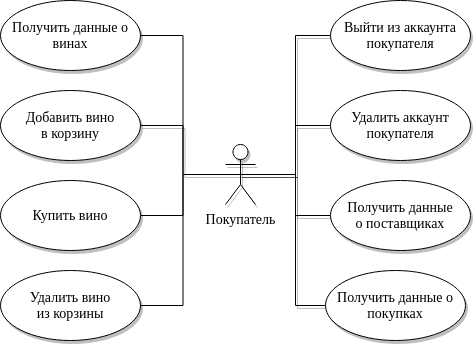

The diagram above was exported from draw.io. Its source (the exported page's mxGraphModel, read from the mxfile embedded in the PNG):
<mxGraphModel dx="1466" dy="534" grid="1" gridSize="10" guides="1" tooltips="1" connect="1" arrows="1" fold="1" page="1" pageScale="1" pageWidth="500" pageHeight="400" math="0" shadow="0">
  <root>
    <mxCell id="0" />
    <mxCell id="1" parent="0" />
    <mxCell id="T_eLvntfkZ01jLBQmIbZ-3" style="edgeStyle=orthogonalEdgeStyle;rounded=0;orthogonalLoop=1;jettySize=auto;html=1;exitX=0.5;exitY=0.5;exitDx=0;exitDy=0;exitPerimeter=0;entryX=0;entryY=0.5;entryDx=0;entryDy=0;fontFamily=Times New Roman;fontSize=14;endArrow=none;endFill=0;shadow=1;" parent="1" source="T_eLvntfkZ01jLBQmIbZ-7" target="T_eLvntfkZ01jLBQmIbZ-10" edge="1">
      <mxGeometry relative="1" as="geometry">
        <Array as="points">
          <mxPoint x="-190" y="204" />
          <mxPoint x="-190" y="65" />
        </Array>
      </mxGeometry>
    </mxCell>
    <mxCell id="Mqb5v_7sOQf40GGbvgFc-6" style="edgeStyle=orthogonalEdgeStyle;rounded=0;orthogonalLoop=1;jettySize=auto;html=1;exitX=0.5;exitY=0.5;exitDx=0;exitDy=0;exitPerimeter=0;entryX=0;entryY=0.5;entryDx=0;entryDy=0;shadow=1;endArrow=none;endFill=0;" parent="1" source="T_eLvntfkZ01jLBQmIbZ-7" target="l9whXKzWX6i6eL7v-sF3-1" edge="1">
      <mxGeometry relative="1" as="geometry">
        <Array as="points">
          <mxPoint x="-190" y="204" />
          <mxPoint x="-190" y="155" />
        </Array>
      </mxGeometry>
    </mxCell>
    <mxCell id="Mqb5v_7sOQf40GGbvgFc-8" style="edgeStyle=orthogonalEdgeStyle;rounded=0;orthogonalLoop=1;jettySize=auto;html=1;exitX=0.5;exitY=0.5;exitDx=0;exitDy=0;exitPerimeter=0;entryX=0;entryY=0.5;entryDx=0;entryDy=0;shadow=1;endArrow=none;endFill=0;" parent="1" source="T_eLvntfkZ01jLBQmIbZ-7" target="Mqb5v_7sOQf40GGbvgFc-3" edge="1">
      <mxGeometry relative="1" as="geometry">
        <Array as="points">
          <mxPoint x="-190" y="204" />
          <mxPoint x="-190" y="245" />
        </Array>
      </mxGeometry>
    </mxCell>
    <mxCell id="2Gsf03QilmLE-Em0UzMC-5" style="edgeStyle=orthogonalEdgeStyle;rounded=0;orthogonalLoop=1;jettySize=auto;html=1;exitX=0.5;exitY=0.5;exitDx=0;exitDy=0;exitPerimeter=0;entryX=1;entryY=0.5;entryDx=0;entryDy=0;endArrow=none;endFill=0;" parent="1" source="T_eLvntfkZ01jLBQmIbZ-7" target="l9whXKzWX6i6eL7v-sF3-8" edge="1">
      <mxGeometry relative="1" as="geometry" />
    </mxCell>
    <mxCell id="2Gsf03QilmLE-Em0UzMC-6" style="edgeStyle=orthogonalEdgeStyle;rounded=0;orthogonalLoop=1;jettySize=auto;html=1;exitX=0.5;exitY=0.5;exitDx=0;exitDy=0;exitPerimeter=0;entryX=1;entryY=0.5;entryDx=0;entryDy=0;endArrow=none;endFill=0;" parent="1" source="T_eLvntfkZ01jLBQmIbZ-7" target="Mqb5v_7sOQf40GGbvgFc-4" edge="1">
      <mxGeometry relative="1" as="geometry" />
    </mxCell>
    <mxCell id="2Gsf03QilmLE-Em0UzMC-7" style="edgeStyle=orthogonalEdgeStyle;rounded=0;orthogonalLoop=1;jettySize=auto;html=1;exitX=0.5;exitY=0.5;exitDx=0;exitDy=0;exitPerimeter=0;entryX=1;entryY=0.5;entryDx=0;entryDy=0;endArrow=none;endFill=0;" parent="1" source="T_eLvntfkZ01jLBQmIbZ-7" target="2Gsf03QilmLE-Em0UzMC-1" edge="1">
      <mxGeometry relative="1" as="geometry" />
    </mxCell>
    <mxCell id="2Gsf03QilmLE-Em0UzMC-10" style="edgeStyle=orthogonalEdgeStyle;rounded=0;sketch=0;orthogonalLoop=1;jettySize=auto;html=1;exitX=0.5;exitY=0.5;exitDx=0;exitDy=0;exitPerimeter=0;entryX=0;entryY=0.5;entryDx=0;entryDy=0;shadow=1;endArrow=none;endFill=0;" parent="1" source="T_eLvntfkZ01jLBQmIbZ-7" target="Iz55jivlWVwm9G-fOAjz-2" edge="1">
      <mxGeometry relative="1" as="geometry">
        <Array as="points">
          <mxPoint x="-190" y="204" />
          <mxPoint x="-190" y="335" />
        </Array>
      </mxGeometry>
    </mxCell>
    <mxCell id="T_eLvntfkZ01jLBQmIbZ-7" value="Покупатель" style="shape=umlActor;verticalLabelPosition=bottom;verticalAlign=top;html=1;fontFamily=Times New Roman;fontSize=14;shadow=1;" parent="1" vertex="1">
      <mxGeometry x="-260" y="174" width="30" height="60" as="geometry" />
    </mxCell>
    <mxCell id="T_eLvntfkZ01jLBQmIbZ-10" value="Выйти из аккаунта покупателя" style="ellipse;whiteSpace=wrap;html=1;fontFamily=Times New Roman;fontSize=14;shadow=1;" parent="1" vertex="1">
      <mxGeometry x="-155" y="30" width="140" height="70" as="geometry" />
    </mxCell>
    <mxCell id="Iz55jivlWVwm9G-fOAjz-2" value="Получить данные о покупках" style="ellipse;whiteSpace=wrap;html=1;fontFamily=Times New Roman;fontSize=14;shadow=1;" parent="1" vertex="1">
      <mxGeometry x="-160" y="300" width="140" height="70" as="geometry" />
    </mxCell>
    <mxCell id="l9whXKzWX6i6eL7v-sF3-1" value="Удалить аккаунт покупателя" style="ellipse;whiteSpace=wrap;html=1;fontFamily=Times New Roman;fontSize=14;shadow=1;" parent="1" vertex="1">
      <mxGeometry x="-155" y="120" width="140" height="70" as="geometry" />
    </mxCell>
    <mxCell id="l9whXKzWX6i6eL7v-sF3-8" value="Купить вино" style="ellipse;whiteSpace=wrap;html=1;fontFamily=Times New Roman;fontSize=14;shadow=1;" parent="1" vertex="1">
      <mxGeometry x="-485" y="210" width="140" height="70" as="geometry" />
    </mxCell>
    <mxCell id="2Gsf03QilmLE-Em0UzMC-8" value="" style="edgeStyle=orthogonalEdgeStyle;rounded=0;orthogonalLoop=1;jettySize=auto;html=1;endArrow=none;endFill=0;sketch=0;shadow=1;entryX=0.5;entryY=0.5;entryDx=0;entryDy=0;entryPerimeter=0;" parent="1" source="Mqb5v_7sOQf40GGbvgFc-2" target="T_eLvntfkZ01jLBQmIbZ-7" edge="1">
      <mxGeometry relative="1" as="geometry" />
    </mxCell>
    <mxCell id="Mqb5v_7sOQf40GGbvgFc-2" value="&lt;div&gt;Добавить вино&lt;/div&gt;&lt;div&gt;в корзину&lt;br&gt;&lt;/div&gt;" style="ellipse;whiteSpace=wrap;html=1;fontFamily=Times New Roman;fontSize=14;shadow=1;" parent="1" vertex="1">
      <mxGeometry x="-485" y="120" width="140" height="70" as="geometry" />
    </mxCell>
    <mxCell id="Mqb5v_7sOQf40GGbvgFc-3" value="Получить данные&lt;br&gt;о поставщиках" style="ellipse;whiteSpace=wrap;html=1;fontFamily=Times New Roman;fontSize=14;shadow=1;" parent="1" vertex="1">
      <mxGeometry x="-155" y="210" width="140" height="70" as="geometry" />
    </mxCell>
    <mxCell id="Mqb5v_7sOQf40GGbvgFc-4" value="Получить данные о винах" style="ellipse;whiteSpace=wrap;html=1;fontFamily=Times New Roman;fontSize=14;shadow=1;" parent="1" vertex="1">
      <mxGeometry x="-485" y="30" width="140" height="70" as="geometry" />
    </mxCell>
    <mxCell id="2Gsf03QilmLE-Em0UzMC-1" value="&lt;div&gt;Удалить вино&lt;/div&gt;&lt;div&gt;из корзины&lt;br&gt;&lt;/div&gt;" style="ellipse;whiteSpace=wrap;html=1;fontFamily=Times New Roman;fontSize=14;shadow=1;" parent="1" vertex="1">
      <mxGeometry x="-485" y="300" width="140" height="70" as="geometry" />
    </mxCell>
  </root>
</mxGraphModel>